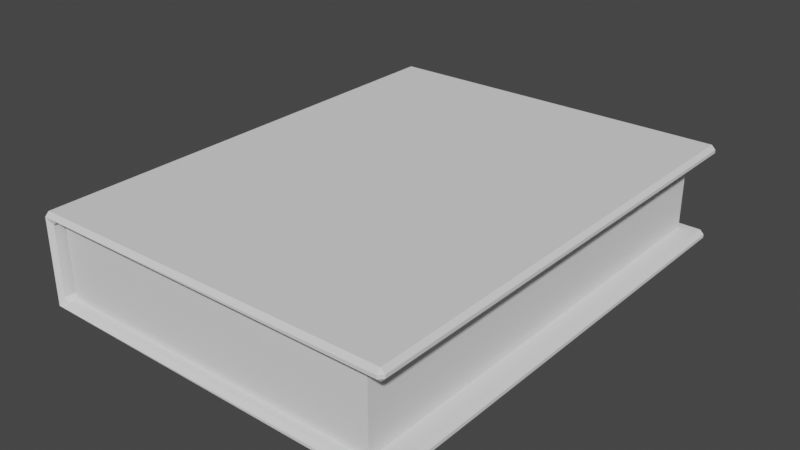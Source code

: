 # Source: Book.blend  (saved by Blender 3.3.6; exported with 4.5.12 LTS)
import bpy
from mathutils import Matrix  # noqa: F401  (used for matrix-valued properties, if any)

bpy.ops.wm.read_factory_settings(use_empty=True)
scene = bpy.context.scene
scene.name = 'Scene'

# ---- collections
col_collection = bpy.data.collections.new('Collection'); scene.collection.children.link(col_collection)

# ---- world
world_world = bpy.data.worlds.new('World'); scene.world = world_world
world_world.use_nodes = True; world_world.node_tree.nodes.clear()
_N = world_world.node_tree.nodes; _L = world_world.node_tree.links
n0 = _N.new('ShaderNodeOutputWorld'); n0.name = 'World Output'; n0.location = (300, 300)
n1 = _N.new('ShaderNodeBackground'); n1.name = 'Background'; n1.location = (10, 300)
n1.inputs[0].default_value = (0.05088, 0.05088, 0.05088, 1.0)
_L.new(n1.outputs[0], n0.inputs[0])
n0.is_active_output = True
world_world.color = (0.05088, 0.05088, 0.05088)
world_world.use_sun_shadow = False
world_world.sun_shadow_jitter_overblur = 0.0

# ---- meshes
me_cube_001 = bpy.data.meshes.new('Cube.001')
me_cube_001.from_pydata([(-1.054, -1.0, -1.038), (-1.054, -1.0, -0.6769), (-1.054, 1.0, -1.038), (-1.054, 1.0, -0.6769), (0.4118, -1.0, -1.038), (0.4118, -1.0, -0.6769), (0.4118, 1.0, -1.038), (0.4118, 1.0, -0.6769)], [], [(0, 1, 3, 2), (2, 3, 7, 6), (6, 7, 5, 4), (4, 5, 1, 0), (2, 6, 4, 0), (7, 3, 1, 5)])
_uv = me_cube_001.uv_layers.new(name='UVMap')
_uv.uv.foreach_set('vector', [0.375, 0.0, 0.625, 0.0, 0.625, 0.25, 0.375, 0.25, 0.375, 0.25, 0.625, 0.25, 0.625, 0.5, 0.375, 0.5, 0.375, 0.5, 0.625, 0.5, 0.625, 0.75, 0.375, 0.75, 0.375, 0.75, 0.625, 0.75, 0.625, 1.0, 0.375, 1.0, 0.125, 0.5, 0.375, 0.5, 0.375, 0.75, 0.125, 0.75, 0.625, 0.5, 0.875, 0.5, 0.875, 0.75, 0.625, 0.75])
me_cube_001.update()
me_cube_002 = bpy.data.meshes.new('Cube.002')
me_cube_002.from_pydata([(-1.076, -1.053, -0.6921), (-1.076, 1.058, -0.6921), (0.5107, -1.053, -0.6921), (0.5107, 1.058, -0.6921), (-1.076, -1.053, -1.032), (-1.076, 1.058, -1.032), (0.5107, 1.058, -1.032), (0.5107, -1.053, -1.032)], [], [(3, 2, 0, 1), (6, 5, 4, 7), (1, 0, 4, 5)])
_uv = me_cube_002.uv_layers.new(name='UVMap')
_uv.uv.foreach_set('vector', [0.625, 0.5, 0.625, 0.75, 0.875, 0.75, 0.875, 0.5, 0.625, 0.5, 0.875, 0.5, 0.875, 0.75, 0.625, 0.75, 0.875, 0.5, 0.875, 0.75, 0.875, 0.75, 0.875, 0.5])
me_cube_002.update()

# ---- objects
ob_cube = bpy.data.objects.new('Cube', me_cube_001)
ob_cube_001 = bpy.data.objects.new('Cube.001', me_cube_002)

# ---- transforms, parenting, visibility, modifiers, constraints
ob_cube.location = (0.0, 0.0, 0.0)
ob_cube_001.location = (0.0, 0.0, 0.0)
_m = ob_cube_001.modifiers.new('Solidify', 'SOLIDIFY')
_m.thickness = 0.05
_m = ob_cube_001.modifiers.new('Bevel', 'BEVEL')

# ---- collection membership
col_collection.objects.link(ob_cube)
col_collection.objects.link(ob_cube_001)

# ---- scene / render settings (as saved in the file)
scene.frame_start = 1; scene.frame_end = 250; scene.frame_set(1)
scene.render.engine = 'BLENDER_EEVEE_NEXT'
scene.cycles.sampling_pattern = 'TABULATED_SOBOL'
scene.cycles.use_light_tree = False
scene.view_settings.view_transform = 'Filmic'
bpy.context.view_layer.update()

# ---- added for rendering (the .blend has no active camera and no usable light): camera, sun
cam_auto = bpy.data.cameras.new('AutoCamera')
cam_auto.lens = 50.0
cam_auto.sensor_width = 36.0
cam_auto.clip_end = 1000.0
ob_auto_camera = bpy.data.objects.new('AutoCamera', cam_auto)
scene.collection.objects.link(ob_auto_camera)
ob_auto_camera.location = (2.19609, -2.99324, 1.13498)
ob_auto_camera.rotation_euler = (1.09748, -7.21219e-08, 0.694738)
scene.camera = ob_auto_camera
light_auto_sun = bpy.data.lights.new('AutoSun', 'SUN')
light_auto_sun.energy = 3.0
light_auto_sun.angle = 0.0523599
ob_auto_sun = bpy.data.objects.new('AutoSun', light_auto_sun)
scene.collection.objects.link(ob_auto_sun)
ob_auto_sun.rotation_euler = (0.872665, 0.174533, 0.523599)
bpy.context.view_layer.update()
